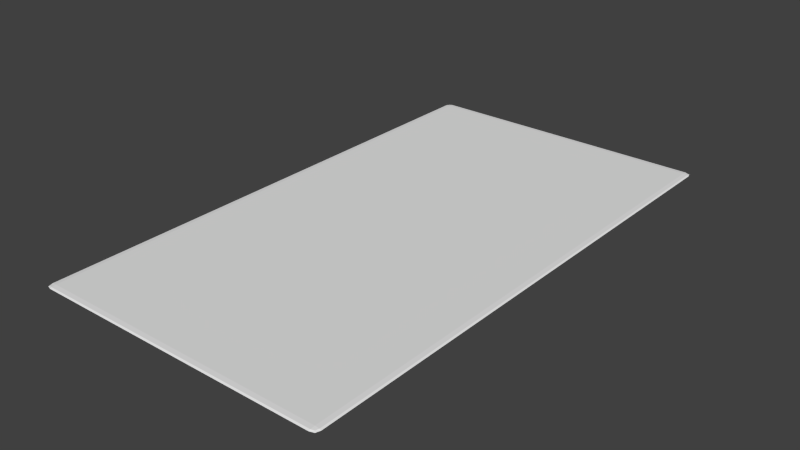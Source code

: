 # Source: Update-Letter.blend  (saved by Blender 2.76.0; exported with 4.5.12 LTS)
import bpy
from mathutils import Matrix  # noqa: F401  (used for matrix-valued properties, if any)

bpy.ops.wm.read_factory_settings(use_empty=True)
scene = bpy.context.scene
scene.name = 'Scene'

# ---- collections
col_collection_1 = bpy.data.collections.new('Collection 1'); scene.collection.children.link(col_collection_1)

# ---- world
world_world = bpy.data.worlds.new('World'); scene.world = world_world
world_world.color = (0.05088, 0.05088, 0.05088)
world_world.use_sun_shadow = False
world_world.sun_shadow_jitter_overblur = 0.0
world_world.cycles.sampling_method = 'MANUAL'
world_world.cycles.sample_map_resolution = 256

# ---- meshes
me_x = bpy.data.meshes.new('平面')
me_x.from_pydata([(0.9616, 0.9779, 0.0), (-0.9616, 0.9779, 0.0), (-0.9616, -0.9779, 0.0), (0.9616, -0.9779, 0.0), (0.9616, 0.9779, -0.01), (-0.9616, 0.9779, -0.01), (-0.9616, -0.9779, -0.01), (0.9616, -0.9779, -0.01), (-1.0, -0.9779, -0.005), (0.9616, -1.0, -0.005), (1.0, 0.9779, -0.005), (-0.9616, 1.0, -0.005), (-1.0, 0.9779, -0.005), (-0.9616, -1.0, -0.005), (1.0, -0.9779, -0.005), (0.9616, 1.0, -0.005), (-0.9904, -0.9779, -0.00125), (0.9616, -0.9945, -0.00125), (0.9904, 0.9779, -0.00125), (-0.9616, 0.9945, -0.00125), (-0.9904, 0.9779, -0.00125), (-0.9616, -0.9945, -0.00125), (0.9904, -0.9779, -0.00125), (0.9616, 0.9945, -0.00125), (-0.9904, -0.9779, -0.00875), (0.9616, -0.9945, -0.00875), (0.9904, 0.9779, -0.00875), (-0.9616, 0.9945, -0.00875), (-0.9904, 0.9779, -0.00875), (-0.9616, -0.9945, -0.00875), (0.9904, -0.9779, -0.00875), (0.9616, 0.9945, -0.00875), (-0.9904, -0.9945, -0.005), (0.9904, -0.9945, -0.005), (-0.9904, 0.9945, -0.005), (0.9904, 0.9945, -0.005), (-0.9829, -0.9902, -0.002222), (0.9829, -0.9902, -0.002222), (-0.9829, 0.9902, -0.002222), (0.9829, 0.9902, -0.002222), (-0.9829, -0.9902, -0.007778), (0.9829, -0.9902, -0.007778), (-0.9829, 0.9902, -0.007778), (0.9829, 0.9902, -0.007778)], [], [(22, 18, 0, 3), (0, 18, 39, 23), (5, 6, 24, 28), (23, 19, 1, 0), (1, 19, 38, 20), (2, 16, 36, 21), (21, 17, 3, 2), (2, 1, 20, 16), (15, 31, 27, 11), (3, 17, 37, 22), (0, 1, 2, 3), (4, 31, 43, 26), (30, 7, 4, 26), (5, 28, 42, 27), (29, 6, 7, 25), (6, 29, 40, 24), (4, 7, 6, 5), (7, 30, 41, 25), (8, 32, 36, 16), (22, 14, 10, 18), (8, 24, 40, 32), (9, 33, 37, 17), (21, 13, 9, 17), (9, 25, 41, 33), (10, 35, 39, 18), (30, 26, 10, 14), (10, 26, 43, 35), (11, 34, 38, 19), (23, 15, 11, 19), (11, 27, 42, 34), (4, 5, 27, 31), (12, 20, 38, 34), (12, 34, 42, 28), (13, 21, 36, 32), (13, 32, 40, 29), (13, 29, 25, 9), (20, 12, 8, 16), (14, 22, 37, 33), (14, 33, 41, 30), (15, 23, 39, 35), (15, 35, 43, 31), (28, 24, 8, 12)])
_uv = me_x.uv_layers.new(name='UV 贴图')
_uv.uv.foreach_set('vector', [0.08386, 0.7291, 0.914, 0.7339, 0.9432, 0.7523, 0.05867, 0.7467, 0.9432, 0.7523, 0.914, 0.7339, 0.9293, 0.7279, 0.9545, 0.7302, 0.05923, 0.6907, 0.9429, 0.6907, 0.9131, 0.7091, 0.08384, 0.7084, 0.0575, 0.5892, 0.0575, 0.1102, 0.07224, 0.1102, 0.07224, 0.5891, 0.05867, 0.7467, 0.0484, 0.7265, 0.07079, 0.7244, 0.08376, 0.7292, 0.9424, 0.7532, 0.913, 0.7347, 0.9284, 0.7286, 0.9538, 0.731, 0.9458, 0.1101, 0.9458, 0.5891, 0.931, 0.5891, 0.931, 0.1102, 0.9424, 0.7532, 0.05867, 0.7467, 0.08376, 0.7292, 0.913, 0.7347, 0.9605, 0.5892, 0.9458, 0.5891, 0.9458, 0.1101, 0.9605, 0.1103, 0.05867, 0.7467, 0.04824, 0.7265, 0.07078, 0.7243, 0.08386, 0.7291, 0.07224, 0.5891, 0.07224, 0.1102, 0.931, 0.1102, 0.931, 0.5891, 0.9434, 0.6903, 0.9545, 0.7125, 0.9294, 0.7147, 0.9141, 0.7085, 0.08393, 0.7081, 0.05885, 0.6904, 0.9434, 0.6903, 0.9141, 0.7085, 0.05923, 0.6907, 0.08384, 0.7084, 0.07088, 0.713, 0.04855, 0.7106, 0.05751, 0.1101, 0.07224, 0.1102, 0.07224, 0.5891, 0.0575, 0.589, 0.9429, 0.6907, 0.9539, 0.7132, 0.9285, 0.7153, 0.9131, 0.7091, 0.931, 0.5891, 0.07224, 0.5891, 0.07224, 0.1102, 0.931, 0.1102, 0.05885, 0.6904, 0.08393, 0.7081, 0.07082, 0.7128, 0.04829, 0.7105, 0.9086, 0.7219, 0.9245, 0.722, 0.9284, 0.7286, 0.913, 0.7347, 0.08386, 0.7291, 0.08755, 0.7186, 0.9097, 0.7212, 0.914, 0.7339, 0.9086, 0.7219, 0.9131, 0.7091, 0.9285, 0.7153, 0.9245, 0.722, 0.04652, 0.7185, 0.07418, 0.7186, 0.07078, 0.7243, 0.04824, 0.7265, 0.9458, 0.1101, 0.9605, 0.1103, 0.9605, 0.5892, 0.9458, 0.5891, 0.04652, 0.7185, 0.04829, 0.7105, 0.07082, 0.7128, 0.07418, 0.7186, 0.9097, 0.7212, 0.9254, 0.7212, 0.9293, 0.7279, 0.914, 0.7339, 0.08393, 0.7081, 0.9141, 0.7085, 0.9097, 0.7212, 0.08755, 0.7186, 0.9097, 0.7212, 0.9141, 0.7085, 0.9294, 0.7147, 0.9254, 0.7212, 0.04674, 0.7185, 0.07418, 0.7187, 0.07079, 0.7244, 0.0484, 0.7265, 0.0575, 0.5892, 0.04277, 0.5891, 0.04277, 0.1101, 0.0575, 0.1102, 0.04674, 0.7185, 0.04855, 0.7106, 0.07088, 0.713, 0.07418, 0.7187, 0.931, 0.5891, 0.931, 0.1102, 0.9458, 0.1101, 0.9458, 0.5891, 0.08742, 0.7188, 0.08376, 0.7292, 0.07079, 0.7244, 0.07418, 0.7187, 0.08742, 0.7188, 0.07418, 0.7187, 0.07088, 0.713, 0.08384, 0.7084, 0.9558, 0.7221, 0.9538, 0.731, 0.9284, 0.7286, 0.9245, 0.722, 0.9558, 0.7221, 0.9245, 0.722, 0.9285, 0.7153, 0.9539, 0.7132, 0.04277, 0.11, 0.05751, 0.1101, 0.0575, 0.589, 0.04277, 0.5889, 0.08376, 0.7292, 0.08742, 0.7188, 0.9086, 0.7219, 0.913, 0.7347, 0.08755, 0.7186, 0.08386, 0.7291, 0.07078, 0.7243, 0.07418, 0.7186, 0.08755, 0.7186, 0.07418, 0.7186, 0.07082, 0.7128, 0.08393, 0.7081, 0.9564, 0.7213, 0.9545, 0.7302, 0.9293, 0.7279, 0.9254, 0.7212, 0.9564, 0.7213, 0.9254, 0.7212, 0.9294, 0.7147, 0.9545, 0.7125, 0.08384, 0.7084, 0.9131, 0.7091, 0.9086, 0.7219, 0.08742, 0.7188])
me_x.use_remesh_preserve_volume = False
me_x.use_remesh_preserve_attributes = False
me_x.use_mirror_vertex_groups = False
me_x.update()

# ---- objects
ob_x = bpy.data.objects.new('平面', me_x)

# ---- transforms, parenting, visibility, modifiers, constraints
ob_x.location = (0.0, 0.0, 0.0)
ob_x.scale = (0.8185, 1.455, 1.455)
ob_x.lineart.crease_threshold = 0.0

# ---- collection membership
col_collection_1.objects.link(ob_x)

# ---- scene / render settings (as saved in the file)
scene.frame_start = 1; scene.frame_end = 250; scene.frame_set(1)
scene.render.engine = 'BLENDER_EEVEE_NEXT'
scene.render.resolution_percentage = 50
scene.render.dither_intensity = 0.0
scene.cycles.use_denoising = False
scene.cycles.samples = 10
scene.cycles.sampling_pattern = 'TABULATED_SOBOL'
scene.cycles.light_sampling_threshold = 0.0
scene.cycles.use_adaptive_sampling = False
scene.cycles.use_light_tree = False
scene.cycles.blur_glossy = 0.0
scene.cycles.pixel_filter_type = 'GAUSSIAN'
scene.cycles.sample_clamp_indirect = 0.0
scene.view_settings.view_transform = 'Standard'
bpy.context.view_layer.update()

# ---- added for rendering (the .blend has no active camera and no usable light): camera, sun
cam_auto = bpy.data.cameras.new('AutoCamera')
cam_auto.lens = 50.0
cam_auto.sensor_width = 36.0
cam_auto.clip_end = 1000.0
ob_auto_camera = bpy.data.objects.new('AutoCamera', cam_auto)
scene.collection.objects.link(ob_auto_camera)
ob_auto_camera.location = (3.08943, -3.70731, 2.46426)
ob_auto_camera.rotation_euler = (1.09748, -7.21219e-08, 0.694738)
scene.camera = ob_auto_camera
light_auto_sun = bpy.data.lights.new('AutoSun', 'SUN')
light_auto_sun.energy = 3.0
light_auto_sun.angle = 0.0523599
ob_auto_sun = bpy.data.objects.new('AutoSun', light_auto_sun)
scene.collection.objects.link(ob_auto_sun)
ob_auto_sun.rotation_euler = (0.872665, 0.174533, 0.523599)
bpy.context.view_layer.update()
